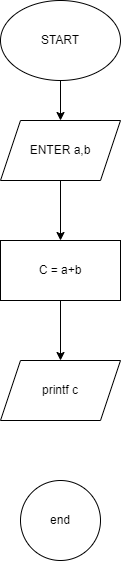

The diagram above was exported from draw.io. Its source (the exported page's mxGraphModel, read from the mxfile embedded in the PNG):
<mxGraphModel dx="874" dy="490" grid="1" gridSize="10" guides="1" tooltips="1" connect="1" arrows="1" fold="1" page="1" pageScale="1" pageWidth="850" pageHeight="1100" math="0" shadow="0">
  <root>
    <mxCell id="0" />
    <mxCell id="1" parent="0" />
    <mxCell id="0E15E5jAeAqbYhRxj5cx-2" value="START" style="ellipse;whiteSpace=wrap;html=1;" vertex="1" parent="1">
      <mxGeometry x="360" y="40" width="120" height="80" as="geometry" />
    </mxCell>
    <mxCell id="0E15E5jAeAqbYhRxj5cx-3" value="ENTER a,b" style="shape=parallelogram;perimeter=parallelogramPerimeter;whiteSpace=wrap;html=1;fixedSize=1;" vertex="1" parent="1">
      <mxGeometry x="360" y="160" width="120" height="60" as="geometry" />
    </mxCell>
    <mxCell id="0E15E5jAeAqbYhRxj5cx-4" value="C = a+b" style="rounded=0;whiteSpace=wrap;html=1;" vertex="1" parent="1">
      <mxGeometry x="360" y="280" width="120" height="60" as="geometry" />
    </mxCell>
    <mxCell id="0E15E5jAeAqbYhRxj5cx-5" value="printf c" style="shape=parallelogram;perimeter=parallelogramPerimeter;whiteSpace=wrap;html=1;fixedSize=1;" vertex="1" parent="1">
      <mxGeometry x="360" y="400" width="120" height="60" as="geometry" />
    </mxCell>
    <mxCell id="0E15E5jAeAqbYhRxj5cx-6" value="end" style="ellipse;whiteSpace=wrap;html=1;aspect=fixed;" vertex="1" parent="1">
      <mxGeometry x="380" y="520" width="80" height="80" as="geometry" />
    </mxCell>
    <mxCell id="0E15E5jAeAqbYhRxj5cx-7" value="" style="endArrow=classic;html=1;rounded=0;exitX=0.5;exitY=1;exitDx=0;exitDy=0;entryX=0.5;entryY=0;entryDx=0;entryDy=0;" edge="1" parent="1" source="0E15E5jAeAqbYhRxj5cx-4" target="0E15E5jAeAqbYhRxj5cx-5">
      <mxGeometry width="50" height="50" relative="1" as="geometry">
        <mxPoint x="400" y="390" as="sourcePoint" />
        <mxPoint x="450" y="340" as="targetPoint" />
      </mxGeometry>
    </mxCell>
    <mxCell id="0E15E5jAeAqbYhRxj5cx-8" value="" style="endArrow=classic;html=1;rounded=0;exitX=0.5;exitY=1;exitDx=0;exitDy=0;entryX=0.5;entryY=0;entryDx=0;entryDy=0;" edge="1" parent="1" source="0E15E5jAeAqbYhRxj5cx-3" target="0E15E5jAeAqbYhRxj5cx-4">
      <mxGeometry width="50" height="50" relative="1" as="geometry">
        <mxPoint x="430" y="350" as="sourcePoint" />
        <mxPoint x="420" y="280" as="targetPoint" />
      </mxGeometry>
    </mxCell>
    <mxCell id="0E15E5jAeAqbYhRxj5cx-9" value="" style="endArrow=classic;html=1;rounded=0;entryX=0.5;entryY=0;entryDx=0;entryDy=0;exitX=0.5;exitY=1;exitDx=0;exitDy=0;" edge="1" parent="1" source="0E15E5jAeAqbYhRxj5cx-2" target="0E15E5jAeAqbYhRxj5cx-3">
      <mxGeometry width="50" height="50" relative="1" as="geometry">
        <mxPoint x="420" y="120" as="sourcePoint" />
        <mxPoint x="470" y="70" as="targetPoint" />
      </mxGeometry>
    </mxCell>
  </root>
</mxGraphModel>